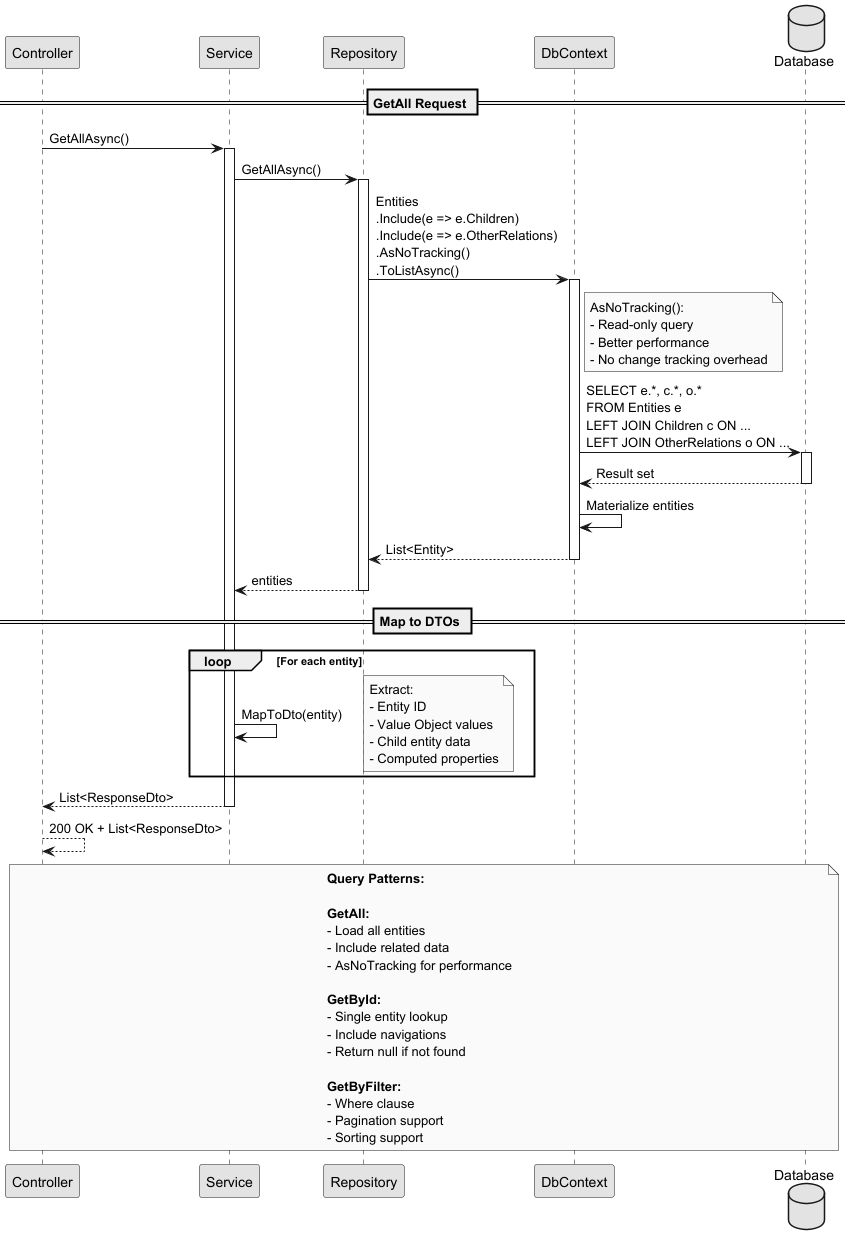

The diagram above was rendered by PlantUML. Its source (embedded in the PNG):
@startuml
skinparam monochrome true

participant "Controller" as Controller
participant "Service" as Service
participant "Repository" as Repo
participant "DbContext" as DB
database "Database" as DataStore

== GetAll Request ==

Controller -> Service : GetAllAsync()
activate Service

Service -> Repo : GetAllAsync()
activate Repo

Repo -> DB : Entities\n.Include(e => e.Children)\n.Include(e => e.OtherRelations)\n.AsNoTracking()\n.ToListAsync()
activate DB

note right of DB
  AsNoTracking():
  - Read-only query
  - Better performance
  - No change tracking overhead
end note

DB -> DataStore : SELECT e.*, c.*, o.*\nFROM Entities e\nLEFT JOIN Children c ON ...\nLEFT JOIN OtherRelations o ON ...
activate DataStore
DataStore --> DB : Result set
deactivate DataStore

DB -> DB : Materialize entities
DB --> Repo : List<Entity>
deactivate DB

Repo --> Service : entities
deactivate Repo

== Map to DTOs ==

loop For each entity
    Service -> Service : MapToDto(entity)
    note right
      Extract:
      - Entity ID
      - Value Object values
      - Child entity data
      - Computed properties
    end note
end

Service --> Controller : List<ResponseDto>
deactivate Service

Controller --> Controller : 200 OK + List<ResponseDto>

note over Controller, DataStore
  **Query Patterns:**

  **GetAll:**
  - Load all entities
  - Include related data
  - AsNoTracking for performance

  **GetById:**
  - Single entity lookup
  - Include navigations
  - Return null if not found

  **GetByFilter:**
  - Where clause
  - Pagination support
  - Sorting support
end note

@enduml